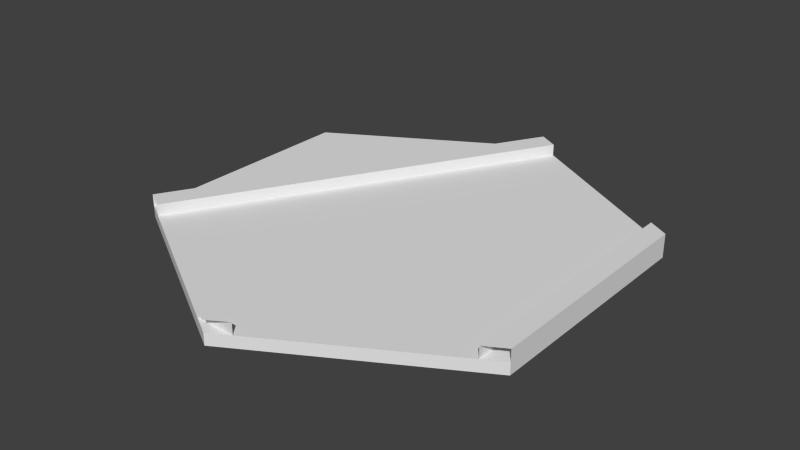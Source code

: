 # Source: road_101100.blend  (saved by Blender 2.63.0; exported with 4.5.12 LTS)
import bpy
from mathutils import Matrix  # noqa: F401  (used for matrix-valued properties, if any)

bpy.ops.wm.read_factory_settings(use_empty=True)
scene = bpy.context.scene
scene.name = 'Scene'

# ---- collections
col_collection_1 = bpy.data.collections.new('Collection 1'); scene.collection.children.link(col_collection_1)

# ---- world
world_world = bpy.data.worlds.new('World'); scene.world = world_world
world_world.color = (0.05088, 0.05088, 0.05088)
world_world.use_sun_shadow = False
world_world.sun_shadow_jitter_overblur = 0.0
world_world.cycles.sampling_method = 'MANUAL'
world_world.cycles.sample_map_resolution = 256

# ---- meshes
me_cylinder = bpy.data.meshes.new('Cylinder')
me_cylinder.from_pydata([(0.0, 2.416e-05, 20.0), (0.0, 1.0, 20.0), (17.32, 1.232e-05, 10.0), (17.32, 1.0, 10.0), (17.32, -1.136e-05, -10.0), (-1.748e-06, -2.321e-05, -20.0), (-17.32, -1.136e-05, -10.0), (-17.32, 1.232e-05, 10.0), (15.59, 2.0, 11.0), (1.732, 2.0, 19.0), (1.732, 1.0, 19.0), (15.59, 1.0, 11.0), (0.0, 2.0, 20.0), (3.815e-06, 1.0, -20.0), (1.907e-06, 2.0, -20.0), (-15.59, 1.0, 11.0), (-17.32, 1.0, 10.0), (-1.732, 1.0, 19.0), (-1.732, 2.0, 19.0), (-17.32, 2.0, 10.0), (-15.59, 2.0, 11.0), (1.732, 1.0, -19.0), (17.32, 1.0, -10.0), (15.59, 1.0, -11.0), (1.732, 2.0, -19.0), (17.32, 2.0, -10.0), (15.59, 2.0, -11.0), (-17.32, 1.0, -10.0), (17.32, 2.0, 10.0)], [(12, 1)], [(0, 2, 3, 1), (0, 7, 6, 5, 4, 2), (2, 4, 22, 3), (4, 5, 13, 22), (5, 6, 27, 13), (3, 22, 13, 27, 16, 1), (7, 0, 1, 16), (6, 7, 16, 27), (25, 28, 3, 22), (28, 25, 26, 8), (8, 26, 23, 11), (10, 17, 18, 9), (18, 12, 9), (14, 13, 16, 19), (19, 20, 24, 14), (20, 15, 21, 24)])
me_cylinder.use_remesh_preserve_volume = False
me_cylinder.use_remesh_preserve_attributes = False
me_cylinder.use_mirror_vertex_groups = False
me_cylinder.update()

# ---- objects
ob_road_101100 = bpy.data.objects.new('road_101100', me_cylinder)

# ---- transforms, parenting, visibility, modifiers, constraints
ob_road_101100.location = (0.0, 0.0, 0.0)
ob_road_101100.rotation_euler = (1.571, 0.0, 0.0)
ob_road_101100.lineart.crease_threshold = 0.0

# ---- collection membership
col_collection_1.objects.link(ob_road_101100)

# ---- scene / render settings (as saved in the file)
scene.frame_start = 1; scene.frame_end = 250; scene.frame_set(1)
scene.render.engine = 'BLENDER_EEVEE_NEXT'
scene.render.image_settings.color_mode = 'RGB'
scene.render.image_settings.compression = 90
scene.render.resolution_percentage = 50
scene.render.dither_intensity = 0.0
scene.render.bake_margin = 2
scene.render.bake_bias = 0.0
scene.cycles.use_denoising = False
scene.cycles.samples = 10
scene.cycles.sampling_pattern = 'TABULATED_SOBOL'
scene.cycles.light_sampling_threshold = 0.0
scene.cycles.use_adaptive_sampling = False
scene.cycles.use_light_tree = False
scene.cycles.blur_glossy = 0.0
scene.cycles.volume_bounces = 1
scene.cycles.pixel_filter_type = 'GAUSSIAN'
scene.cycles.sample_clamp_indirect = 0.0
scene.view_settings.view_transform = 'Standard'
bpy.context.view_layer.update()

# ---- added for rendering (the .blend has no active camera and no usable light): camera, sun
cam_auto = bpy.data.cameras.new('AutoCamera')
cam_auto.lens = 50.0
cam_auto.sensor_width = 36.0
cam_auto.clip_end = 1000.0
ob_auto_camera = bpy.data.objects.new('AutoCamera', cam_auto)
scene.collection.objects.link(ob_auto_camera)
ob_auto_camera.location = (48.9933, -58.7919, 40.1946)
ob_auto_camera.rotation_euler = (1.09748, -7.21219e-08, 0.694738)
scene.camera = ob_auto_camera
light_auto_sun = bpy.data.lights.new('AutoSun', 'SUN')
light_auto_sun.energy = 3.0
light_auto_sun.angle = 0.0523599
ob_auto_sun = bpy.data.objects.new('AutoSun', light_auto_sun)
scene.collection.objects.link(ob_auto_sun)
ob_auto_sun.rotation_euler = (0.872665, 0.174533, 0.523599)
bpy.context.view_layer.update()
